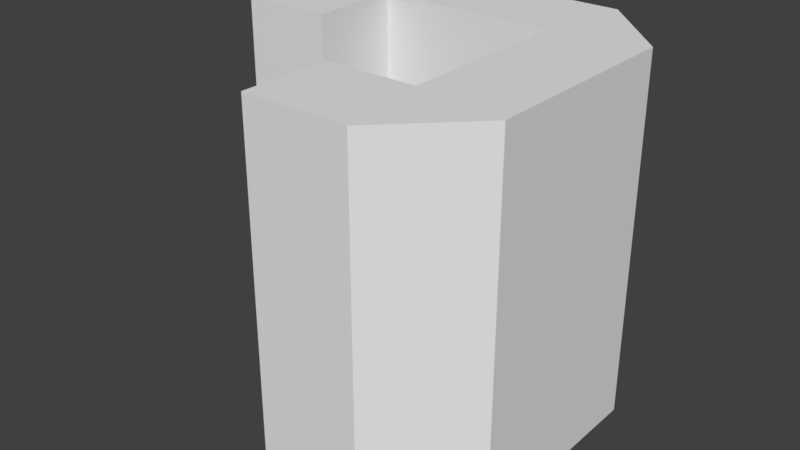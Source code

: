 # Source: J.blend  (saved by Blender 2.78.0; exported with 4.5.12 LTS)
import bpy
from mathutils import Matrix  # noqa: F401  (used for matrix-valued properties, if any)

bpy.ops.wm.read_factory_settings(use_empty=True)
scene = bpy.context.scene
scene.name = 'Scene'

# ---- collections
col_collection_1 = bpy.data.collections.new('Collection 1'); scene.collection.children.link(col_collection_1)

# ---- materials (node trees are filled in below, after node groups)
mat_material = bpy.data.materials.new('Material')
mat_material.alpha_threshold = 0.0
mat_material.use_transparent_shadow = False
mat_material.roughness = 0.5
mat_material.line_color = (0.0, 0.0, 0.0, 1.0)

# ---- material node trees

# ---- world
world_world = bpy.data.worlds.new('World'); scene.world = world_world
world_world.color = (0.05088, 0.05088, 0.05088)
world_world.use_sun_shadow = False
world_world.sun_shadow_jitter_overblur = 0.0
world_world.cycles.sampling_method = 'MANUAL'

# ---- meshes
me_cube = bpy.data.meshes.new('Cube')
me_cube.from_pydata([(-1.0, 1.0, -1.0), (-1.0, 1.0, 1.0), (-0.002, -1.0, -1.0), (-0.002, -1.0, 1.0), (-1.0, -0.002, -1.0), (-1.0, -0.002, 1.0), (-0.002, -0.5, -1.0), (0.5, -0.5, -1.0), (0.5, -0.5, 1.0), (-0.002, -0.5, 1.0), (-0.5, -0.002, 1.0), (-0.5, -0.002, -1.0), (-0.5, 0.5, -1.0), (-0.5, 0.5, 1.0), (0.5, 0.5, -1.0), (0.5, 0.5, 1.0), (1.0, 0.5757, 1.0), (1.0, 0.5757, -1.0), (0.5757, 1.0, -1.0), (0.5757, 1.0, 1.0), (0.5757, -1.0, 1.0), (0.5757, -1.0, -1.0), (1.0, -0.5757, 1.0), (1.0, -0.5757, -1.0)], [], [(4, 5, 1, 0), (7, 8, 15, 14), (14, 15, 13, 12), (9, 6, 2, 3), (12, 13, 10, 11), (11, 10, 5, 4), (8, 7, 6, 9), (16, 19, 1, 5, 10, 13, 15, 8, 9, 3, 20, 22), (21, 23, 22, 20), (17, 16, 22, 23), (18, 17, 23, 21, 2, 6, 7, 14, 12, 11, 4, 0), (19, 18, 0, 1), (16, 17, 18, 19), (21, 20, 3, 2)])
me_cube.materials.append(mat_material)
me_cube.use_remesh_preserve_volume = False
me_cube.use_remesh_preserve_attributes = False
me_cube.use_mirror_vertex_groups = False
me_cube.update()

# ---- objects
ob_j = bpy.data.objects.new('J', me_cube)

# ---- transforms, parenting, visibility, modifiers, constraints
ob_j.location = (0.0, 0.0, 0.0)
ob_j.scale = (0.5, 0.5, 0.5)
ob_j.lock_rotations_4d = False
ob_j.empty_display_type = 'ARROWS'
ob_j.lineart.crease_threshold = 0.0

# ---- collection membership
col_collection_1.objects.link(ob_j)

# ---- scene / render settings (as saved in the file)
scene.frame_start = 1; scene.frame_end = 250; scene.frame_set(1)
scene.render.engine = 'BLENDER_EEVEE_NEXT'
scene.render.resolution_percentage = 50
scene.render.dither_intensity = 0.0
scene.cycles.use_denoising = False
scene.cycles.samples = 128
scene.cycles.sampling_pattern = 'TABULATED_SOBOL'
scene.cycles.light_sampling_threshold = 0.0
scene.cycles.use_adaptive_sampling = False
scene.cycles.use_light_tree = False
scene.cycles.blur_glossy = 0.0
scene.cycles.sample_clamp_indirect = 0.0
scene.view_settings.view_transform = 'Standard'
bpy.context.view_layer.update()

# ---- added for rendering (the .blend has no active camera and no usable light): camera, sun
cam_auto = bpy.data.cameras.new('AutoCamera')
cam_auto.lens = 50.0
cam_auto.sensor_width = 36.0
cam_auto.clip_end = 1000.0
ob_auto_camera = bpy.data.objects.new('AutoCamera', cam_auto)
scene.collection.objects.link(ob_auto_camera)
ob_auto_camera.location = (1.60254, -1.92304, 1.28203)
ob_auto_camera.rotation_euler = (1.09748, -7.21219e-08, 0.694738)
scene.camera = ob_auto_camera
light_auto_sun = bpy.data.lights.new('AutoSun', 'SUN')
light_auto_sun.energy = 3.0
light_auto_sun.angle = 0.0523599
ob_auto_sun = bpy.data.objects.new('AutoSun', light_auto_sun)
scene.collection.objects.link(ob_auto_sun)
ob_auto_sun.rotation_euler = (0.872665, 0.174533, 0.523599)
bpy.context.view_layer.update()
